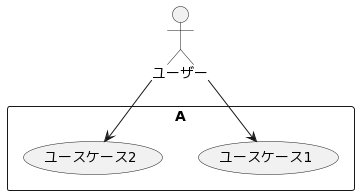

The diagram above was rendered by PlantUML. Its source (embedded in the PNG):
@startuml
actor ユーザー
rectangle A {
  ユーザー --> (ユースケース1)
  ユーザー --> (ユースケース2)
}
@enduml